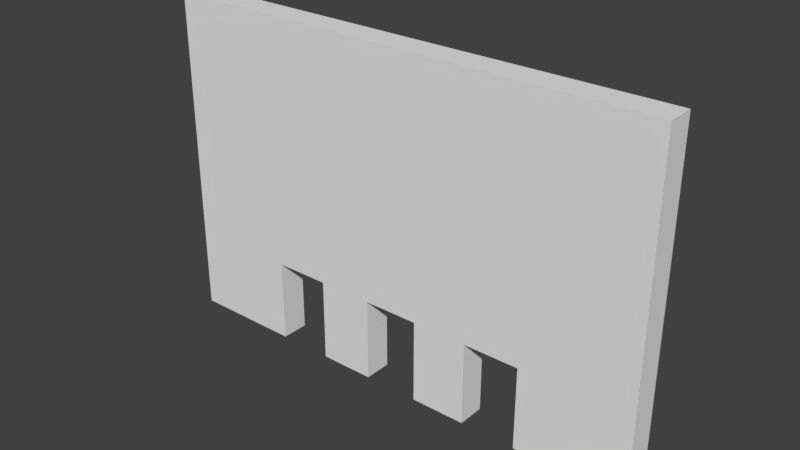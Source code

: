 # Source: SM_Elevator_Isle_12x18x1.blend  (saved by Blender 2.79.0; exported with 4.5.12 LTS)
import bpy
from mathutils import Matrix  # noqa: F401  (used for matrix-valued properties, if any)

bpy.ops.wm.read_factory_settings(use_empty=True)
scene = bpy.context.scene
scene.name = 'Scene'

# ---- collections
col_collection_1 = bpy.data.collections.new('Collection 1'); scene.collection.children.link(col_collection_1)

# ---- materials (node trees are filled in below, after node groups)
mat_material = bpy.data.materials.new('Material')
mat_material.alpha_threshold = 0.0
mat_material.use_transparent_shadow = False
mat_material.roughness = 0.5
mat_material.line_color = (0.0, 0.0, 0.0, 1.0)

# ---- material node trees

# ---- world
world_world = bpy.data.worlds.new('World'); scene.world = world_world
world_world.color = (0.05088, 0.05088, 0.05088)
world_world.use_sun_shadow = False
world_world.sun_shadow_jitter_overblur = 0.0
world_world.cycles.sampling_method = 'MANUAL'

# ---- meshes
me_sm_elevator_isle_12x18x1 = bpy.data.meshes.new('SM_Elevator_Isle_12x18x1')
me_sm_elevator_isle_12x18x1.from_pydata([(2.025, 7.947, 0.03489), (2.025, 5.947, 0.03489), (0.02473, 5.947, 0.03489), (0.02473, 7.947, 0.03489), (2.025, 7.947, 2.035), (2.025, 5.947, 2.035), (0.02473, 5.947, 2.035), (0.02473, 7.947, 2.035), (2.025, 7.947, 4.035), (2.025, 5.947, 4.035), (0.02473, 7.947, 4.035), (0.02473, 5.947, 4.035), (2.025, 7.947, 6.035), (2.025, 5.947, 6.035), (0.02473, 7.947, 6.035), (0.02473, 5.947, 6.035), (2.025, 3.947, 0.03489), (0.02473, 3.947, 0.03489), (2.025, 3.947, 2.035), (0.02473, 3.947, 2.035), (2.025, 5.947, 4.035), (0.02473, 5.947, 4.035), (2.025, 3.947, 4.035), (0.02473, 3.947, 4.035), (2.025, 5.947, 6.035), (0.02473, 5.947, 6.035), (2.025, 3.947, 6.035), (0.02473, 3.947, 6.035), (2.025, 1.947, 2.035), (0.02472, 1.947, 2.035), (2.025, 1.947, 4.035), (0.02472, 1.947, 4.035), (2.025, 3.947, 6.035), (0.02473, 3.947, 6.035), (2.025, 1.947, 6.035), (0.02472, 1.947, 6.035), (2.025, -0.05268, 2.035), (0.02472, -0.05267, 2.035), (2.025, -0.05268, 4.035), (0.02472, -0.05268, 4.035), (2.025, 1.947, 6.035), (0.02472, 1.947, 6.035), (2.025, -0.05268, 6.035), (0.02472, -0.05268, 6.035), (2.025, 1.947, 0.03489), (0.02472, 1.947, 0.03489), (2.025, -0.05267, 0.03489), (0.02472, -0.05267, 0.03489), (2.025, -0.05268, 2.035), (0.02472, -0.05267, 2.035), (2.025, -0.05267, 0.03489), (0.02472, -0.05267, 0.03489), (2.025, -2.053, 2.035), (0.02472, -2.053, 2.035), (2.025, -2.053, 4.035), (0.02472, -2.053, 4.035), (2.025, -2.053, 4.035), (0.02472, -2.053, 4.035), (2.025, -2.053, 6.035), (0.02472, -2.053, 6.035), (2.025, -4.053, 2.035), (0.02471, -4.053, 2.035), (2.025, -4.053, 4.035), (0.02471, -4.053, 4.035), (2.025, -4.053, 4.035), (0.02471, -4.053, 4.035), (2.025, -4.053, 6.035), (0.02471, -4.053, 6.035), (2.025, -2.053, 0.03489), (0.02472, -2.053, 0.03489), (2.025, -4.053, 0.03489), (0.02471, -4.053, 0.03489), (2.025, -6.053, 4.035), (0.02471, -6.053, 4.035), (2.025, -6.053, 6.035), (0.02471, -6.053, 6.035), (2.025, -4.053, 2.035), (0.02471, -4.053, 2.035), (2.025, -6.053, 2.035), (0.02471, -6.053, 2.035), (2.025, -6.053, 4.035), (0.02471, -6.053, 4.035), (2.025, -6.053, 6.035), (0.02471, -6.053, 6.035), (2.025, -8.053, 4.035), (0.0247, -8.053, 4.035), (2.025, -8.053, 6.035), (0.0247, -8.053, 6.035), (2.025, -6.053, 2.035), (0.02471, -6.053, 2.035), (2.025, -8.053, 2.035), (0.0247, -8.053, 2.035), (2.025, -6.053, 0.03489), (0.02471, -6.053, 0.03489), (2.025, -8.053, 0.03489), (0.0247, -8.053, 0.03489), (2.025, -10.05, 4.035), (0.0247, -10.05, 4.035), (2.025, -10.05, 6.035), (0.0247, -10.05, 6.035), (2.025, -10.05, 2.035), (0.0247, -10.05, 2.035), (2.025, -10.05, 0.03489), (0.0247, -10.05, 0.03489), (2.025, 7.947, 8.035), (2.025, 5.947, 8.035), (0.02473, 7.947, 8.035), (0.02473, 5.947, 8.035), (2.025, 5.947, 8.035), (0.02473, 5.947, 8.035), (2.025, 3.947, 8.035), (0.02473, 3.947, 8.035), (2.025, 3.947, 8.035), (0.02473, 3.947, 8.035), (2.025, 1.947, 8.035), (0.02472, 1.947, 8.035), (2.025, 1.947, 8.035), (0.02472, 1.947, 8.035), (2.025, -0.05268, 8.035), (0.02472, -0.05268, 8.035), (2.025, -2.053, 8.035), (0.02472, -2.053, 8.035), (2.025, -4.053, 8.035), (0.02471, -4.053, 8.035), (2.025, -6.053, 8.035), (0.02471, -6.053, 8.035), (2.025, -6.053, 8.035), (0.02471, -6.053, 8.035), (2.025, -8.053, 8.035), (0.0247, -8.053, 8.035), (2.025, -10.05, 8.035), (0.0247, -10.05, 8.035)], [], [(0, 1, 2, 3), (6, 5, 9, 11), (0, 4, 5, 1), (5, 6, 21, 20), (2, 6, 7, 3), (4, 0, 3, 7), (10, 11, 15, 14), (5, 4, 8, 9), (7, 6, 11, 10), (4, 7, 10, 8), (82, 83, 127, 126), (8, 10, 14, 12), (11, 9, 13, 15), (9, 8, 12, 13), (16, 18, 19, 17), (6, 2, 17, 19), (1, 5, 18, 16), (2, 1, 16, 17), (22, 20, 24, 26), (6, 19, 23, 21), (18, 5, 20, 22), (18, 22, 30, 28), (33, 35, 115, 113), (23, 22, 26, 27), (21, 23, 27, 25), (20, 21, 25, 24), (31, 29, 37, 39), (22, 23, 33, 32), (19, 18, 28, 29), (23, 19, 29, 31), (40, 41, 117, 116), (31, 30, 34, 35), (23, 31, 35, 33), (30, 22, 32, 34), (39, 37, 53, 55), (29, 28, 44, 45), (28, 30, 38, 36), (30, 31, 41, 40), (15, 13, 105, 107), (38, 30, 40, 42), (31, 39, 43, 41), (43, 39, 57, 59), (45, 44, 46, 47), (28, 36, 46, 44), (37, 29, 45, 47), (47, 46, 50, 51), (48, 49, 51, 50), (36, 37, 49, 48), (46, 36, 48, 50), (37, 47, 51, 49), (52, 54, 62, 60), (37, 36, 52, 53), (36, 38, 54, 52), (38, 39, 55, 54), (34, 32, 112, 114), (66, 58, 120, 122), (38, 42, 58, 56), (39, 38, 56, 57), (61, 60, 62, 63), (54, 55, 63, 62), (55, 53, 61, 63), (60, 61, 71, 70), (67, 65, 73, 75), (56, 58, 66, 64), (57, 56, 64, 65), (59, 57, 65, 67), (69, 68, 70, 71), (61, 53, 69, 71), (52, 60, 70, 68), (53, 52, 68, 69), (72, 74, 82, 80), (12, 14, 106, 104), (64, 66, 74, 72), (72, 73, 79, 78), (77, 76, 78, 79), (64, 72, 78, 76), (65, 64, 76, 77), (73, 65, 77, 79), (80, 82, 86, 84), (73, 72, 80, 81), (75, 73, 81, 83), (74, 75, 83, 82), (35, 34, 114, 115), (87, 85, 97, 99), (83, 81, 85, 87), (59, 67, 123, 121), (91, 89, 93, 95), (80, 84, 90, 88), (81, 80, 88, 89), (85, 81, 89, 91), (93, 92, 94, 95), (94, 90, 100, 102), (88, 90, 94, 92), (89, 88, 92, 93), (97, 96, 98, 99), (96, 97, 101, 100), (100, 101, 103, 102), (85, 91, 101, 97), (91, 95, 103, 101), (95, 94, 102, 103), (90, 84, 96, 100), (84, 86, 98, 96), (104, 106, 107, 105), (108, 109, 111, 110), (112, 113, 115, 114), (116, 117, 119, 118), (120, 121, 123, 122), (118, 119, 121, 120), (122, 123, 125, 124), (128, 129, 131, 130), (126, 127, 129, 128), (14, 15, 107, 106), (83, 87, 129, 127), (67, 75, 125, 123), (41, 43, 119, 117), (87, 99, 131, 129), (74, 66, 122, 124), (42, 40, 116, 118), (98, 86, 128, 130), (99, 98, 130, 131), (24, 25, 109, 108), (27, 26, 110, 111), (43, 59, 121, 119), (25, 27, 111, 109), (32, 33, 113, 112), (13, 12, 104, 105), (58, 42, 118, 120), (26, 24, 108, 110), (75, 74, 124, 125), (86, 82, 126, 128)])
me_sm_elevator_isle_12x18x1.materials.append(mat_material)
me_sm_elevator_isle_12x18x1.use_remesh_preserve_volume = False
me_sm_elevator_isle_12x18x1.use_remesh_preserve_attributes = False
me_sm_elevator_isle_12x18x1.use_mirror_vertex_groups = False
me_sm_elevator_isle_12x18x1.update()

# ---- objects
ob_sm_elevator_isle_12x18x1 = bpy.data.objects.new('SM_Elevator_Isle_12x18x1', me_sm_elevator_isle_12x18x1)

# ---- transforms, parenting, visibility, modifiers, constraints
ob_sm_elevator_isle_12x18x1.location = (-0.04424, -1.014, -0.1538)
ob_sm_elevator_isle_12x18x1.rotation_euler = (0.0, 0.0, 1.571)
ob_sm_elevator_isle_12x18x1.scale = (0.5, 1.0, 1.5)
ob_sm_elevator_isle_12x18x1.lock_rotations_4d = False
ob_sm_elevator_isle_12x18x1.empty_display_type = 'ARROWS'
ob_sm_elevator_isle_12x18x1.lineart.crease_threshold = 0.0

# ---- collection membership
col_collection_1.objects.link(ob_sm_elevator_isle_12x18x1)

# ---- scene / render settings (as saved in the file)
scene.frame_start = 1; scene.frame_end = 250; scene.frame_set(1)
scene.render.engine = 'BLENDER_EEVEE_NEXT'
scene.render.resolution_percentage = 50
scene.render.dither_intensity = 0.0
scene.cycles.use_denoising = False
scene.cycles.samples = 128
scene.cycles.sampling_pattern = 'TABULATED_SOBOL'
scene.cycles.use_adaptive_sampling = False
scene.cycles.use_light_tree = False
scene.cycles.blur_glossy = 0.0
scene.cycles.sample_clamp_indirect = 0.0
scene.view_settings.view_transform = 'Standard'
bpy.context.view_layer.update()

# ---- added for rendering (the .blend has no active camera and no usable light): camera, sun
cam_auto = bpy.data.cameras.new('AutoCamera')
cam_auto.lens = 50.0
cam_auto.sensor_width = 36.0
cam_auto.clip_end = 1000.0
ob_auto_camera = bpy.data.objects.new('AutoCamera', cam_auto)
scene.collection.objects.link(ob_auto_camera)
ob_auto_camera.location = (21.0455, -24.5463, 21.9282)
ob_auto_camera.rotation_euler = (1.09748, -7.21219e-08, 0.694738)
scene.camera = ob_auto_camera
light_auto_sun = bpy.data.lights.new('AutoSun', 'SUN')
light_auto_sun.energy = 3.0
light_auto_sun.angle = 0.0523599
ob_auto_sun = bpy.data.objects.new('AutoSun', light_auto_sun)
scene.collection.objects.link(ob_auto_sun)
ob_auto_sun.rotation_euler = (0.872665, 0.174533, 0.523599)
bpy.context.view_layer.update()
